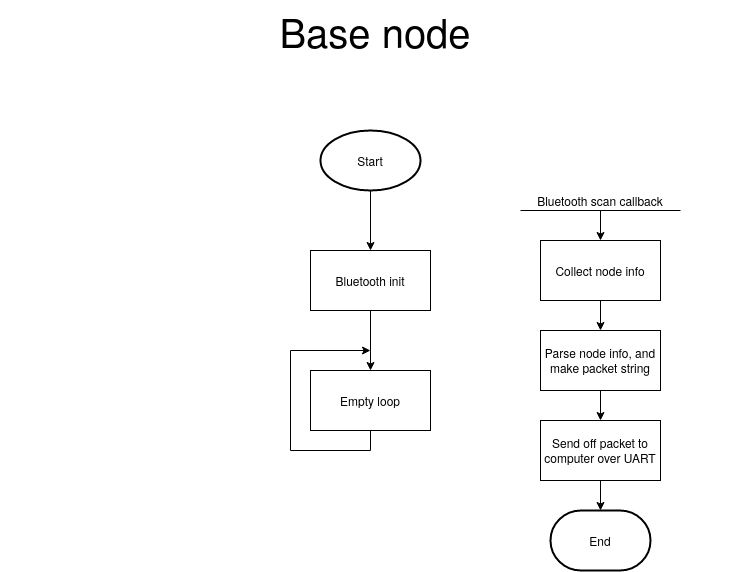

The diagram above was exported from draw.io. Its source (the exported page's mxGraphModel, read from the mxfile embedded in the PNG):
<mxGraphModel dx="1422" dy="804" grid="1" gridSize="10" guides="1" tooltips="1" connect="1" arrows="1" fold="1" page="1" pageScale="1" pageWidth="827" pageHeight="1169" math="0" shadow="0">
  <root>
    <mxCell id="0" />
    <mxCell id="1" parent="0" />
    <mxCell id="6wT4RVP8UCY3O_Fd9B-2-4" value="" style="edgeStyle=orthogonalEdgeStyle;rounded=0;orthogonalLoop=1;jettySize=auto;html=1;" edge="1" parent="1" source="6wT4RVP8UCY3O_Fd9B-2-1" target="6wT4RVP8UCY3O_Fd9B-2-2">
      <mxGeometry relative="1" as="geometry" />
    </mxCell>
    <mxCell id="6wT4RVP8UCY3O_Fd9B-2-1" value="Start" style="strokeWidth=2;html=1;shape=mxgraph.flowchart.start_1;whiteSpace=wrap;" vertex="1" parent="1">
      <mxGeometry x="360" y="160" width="100" height="60" as="geometry" />
    </mxCell>
    <mxCell id="6wT4RVP8UCY3O_Fd9B-2-5" value="" style="edgeStyle=orthogonalEdgeStyle;rounded=0;orthogonalLoop=1;jettySize=auto;html=1;" edge="1" parent="1" source="6wT4RVP8UCY3O_Fd9B-2-2" target="6wT4RVP8UCY3O_Fd9B-2-3">
      <mxGeometry relative="1" as="geometry" />
    </mxCell>
    <mxCell id="6wT4RVP8UCY3O_Fd9B-2-2" value="Bluetooth init" style="rounded=0;whiteSpace=wrap;html=1;" vertex="1" parent="1">
      <mxGeometry x="350" y="280" width="120" height="60" as="geometry" />
    </mxCell>
    <mxCell id="6wT4RVP8UCY3O_Fd9B-2-6" style="edgeStyle=orthogonalEdgeStyle;rounded=0;orthogonalLoop=1;jettySize=auto;html=1;exitX=0.5;exitY=1;exitDx=0;exitDy=0;" edge="1" parent="1" source="6wT4RVP8UCY3O_Fd9B-2-3">
      <mxGeometry relative="1" as="geometry">
        <mxPoint x="410" y="380" as="targetPoint" />
      </mxGeometry>
    </mxCell>
    <mxCell id="6wT4RVP8UCY3O_Fd9B-2-3" value="Empty loop" style="rounded=0;whiteSpace=wrap;html=1;" vertex="1" parent="1">
      <mxGeometry x="350" y="400" width="120" height="60" as="geometry" />
    </mxCell>
    <mxCell id="6wT4RVP8UCY3O_Fd9B-2-7" value="" style="endArrow=none;html=1;" edge="1" parent="1">
      <mxGeometry width="50" height="50" relative="1" as="geometry">
        <mxPoint x="560" y="240" as="sourcePoint" />
        <mxPoint x="720" y="240" as="targetPoint" />
      </mxGeometry>
    </mxCell>
    <mxCell id="6wT4RVP8UCY3O_Fd9B-2-8" value="" style="edgeStyle=orthogonalEdgeStyle;rounded=0;orthogonalLoop=1;jettySize=auto;html=1;" edge="1" parent="1" source="6wT4RVP8UCY3O_Fd9B-2-9" target="6wT4RVP8UCY3O_Fd9B-2-11">
      <mxGeometry relative="1" as="geometry" />
    </mxCell>
    <mxCell id="6wT4RVP8UCY3O_Fd9B-2-9" value="Bluetooth scan callback" style="text;html=1;strokeColor=none;fillColor=none;align=center;verticalAlign=middle;whiteSpace=wrap;rounded=0;" vertex="1" parent="1">
      <mxGeometry x="560" y="220" width="160" height="20" as="geometry" />
    </mxCell>
    <mxCell id="6wT4RVP8UCY3O_Fd9B-2-10" value="" style="edgeStyle=orthogonalEdgeStyle;rounded=0;orthogonalLoop=1;jettySize=auto;html=1;" edge="1" parent="1" source="6wT4RVP8UCY3O_Fd9B-2-11" target="6wT4RVP8UCY3O_Fd9B-2-13">
      <mxGeometry relative="1" as="geometry" />
    </mxCell>
    <mxCell id="6wT4RVP8UCY3O_Fd9B-2-11" value="Collect node info" style="rounded=0;whiteSpace=wrap;html=1;" vertex="1" parent="1">
      <mxGeometry x="580" y="270" width="120" height="60" as="geometry" />
    </mxCell>
    <mxCell id="6wT4RVP8UCY3O_Fd9B-2-16" value="" style="edgeStyle=orthogonalEdgeStyle;rounded=0;orthogonalLoop=1;jettySize=auto;html=1;" edge="1" parent="1" source="6wT4RVP8UCY3O_Fd9B-2-13" target="6wT4RVP8UCY3O_Fd9B-2-15">
      <mxGeometry relative="1" as="geometry" />
    </mxCell>
    <mxCell id="6wT4RVP8UCY3O_Fd9B-2-13" value="Parse node info, and make packet string" style="rounded=0;whiteSpace=wrap;html=1;" vertex="1" parent="1">
      <mxGeometry x="580" y="360" width="120" height="60" as="geometry" />
    </mxCell>
    <mxCell id="6wT4RVP8UCY3O_Fd9B-2-14" value="End" style="strokeWidth=2;html=1;shape=mxgraph.flowchart.terminator;whiteSpace=wrap;" vertex="1" parent="1">
      <mxGeometry x="590" y="540" width="100" height="60" as="geometry" />
    </mxCell>
    <mxCell id="6wT4RVP8UCY3O_Fd9B-2-17" value="" style="edgeStyle=orthogonalEdgeStyle;rounded=0;orthogonalLoop=1;jettySize=auto;html=1;" edge="1" parent="1" source="6wT4RVP8UCY3O_Fd9B-2-15" target="6wT4RVP8UCY3O_Fd9B-2-14">
      <mxGeometry relative="1" as="geometry" />
    </mxCell>
    <mxCell id="6wT4RVP8UCY3O_Fd9B-2-15" value="Send off packet to computer over UART" style="rounded=0;whiteSpace=wrap;html=1;" vertex="1" parent="1">
      <mxGeometry x="580" y="450" width="120" height="60" as="geometry" />
    </mxCell>
    <mxCell id="6wT4RVP8UCY3O_Fd9B-2-18" value="&lt;font style=&quot;font-size: 40px&quot;&gt;Base node&lt;br&gt;&lt;/font&gt;" style="text;html=1;strokeColor=none;fillColor=none;align=center;verticalAlign=middle;whiteSpace=wrap;rounded=0;" vertex="1" parent="1">
      <mxGeometry x="40" y="30" width="750" height="60" as="geometry" />
    </mxCell>
  </root>
</mxGraphModel>